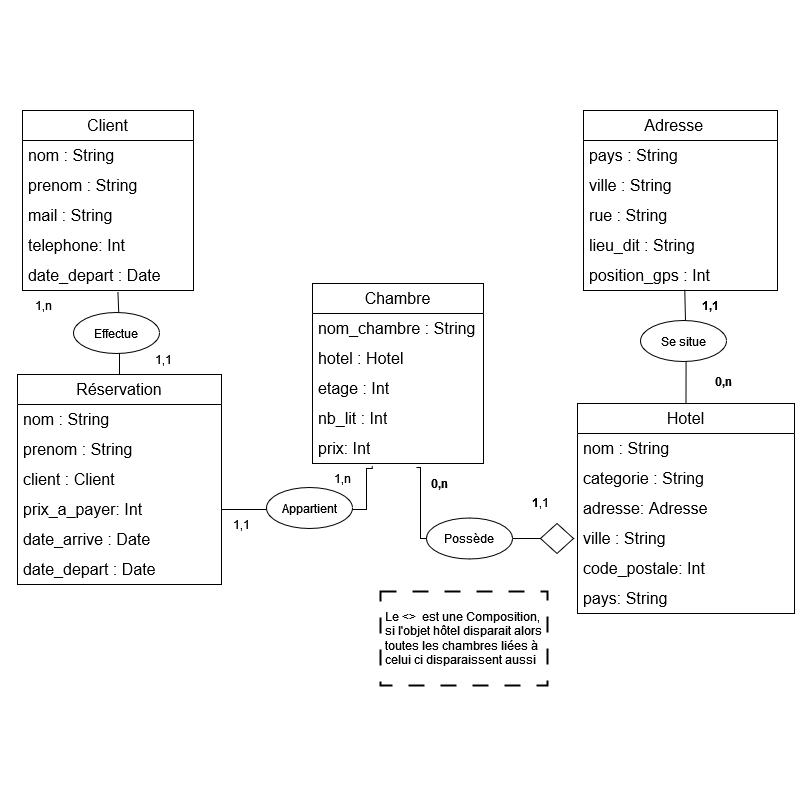

The diagram above was exported from draw.io. Its source (the exported page's mxGraphModel, read from the mxfile embedded in the PNG):
<mxGraphModel dx="1988" dy="788" grid="0" gridSize="10" guides="1" tooltips="1" connect="1" arrows="1" fold="1" page="0" pageScale="1" pageWidth="827" pageHeight="1169" math="0" shadow="0">
  <root>
    <mxCell id="0" />
    <mxCell id="1" parent="0" />
    <mxCell id="yXlYCfRDytEm4iUw-NI7-7" value="Adresse&lt;span style=&quot;white-space: pre;&quot;&gt;&#09;&lt;/span&gt;" style="swimlane;fontStyle=0;childLayout=stackLayout;horizontal=1;startSize=30;horizontalStack=0;resizeParent=1;resizeParentMax=0;resizeLast=0;collapsible=1;marginBottom=0;whiteSpace=wrap;html=1;fontSize=16;" vertex="1" parent="1">
      <mxGeometry x="183" y="110" width="194" height="180" as="geometry" />
    </mxCell>
    <mxCell id="yXlYCfRDytEm4iUw-NI7-8" value="pays : String" style="text;strokeColor=none;fillColor=none;align=left;verticalAlign=middle;spacingLeft=4;spacingRight=4;overflow=hidden;points=[[0,0.5],[1,0.5]];portConstraint=eastwest;rotatable=0;whiteSpace=wrap;html=1;fontSize=16;" vertex="1" parent="yXlYCfRDytEm4iUw-NI7-7">
      <mxGeometry y="30" width="194" height="30" as="geometry" />
    </mxCell>
    <mxCell id="yXlYCfRDytEm4iUw-NI7-9" value="ville : String " style="text;strokeColor=none;fillColor=none;align=left;verticalAlign=middle;spacingLeft=4;spacingRight=4;overflow=hidden;points=[[0,0.5],[1,0.5]];portConstraint=eastwest;rotatable=0;whiteSpace=wrap;html=1;fontSize=16;" vertex="1" parent="yXlYCfRDytEm4iUw-NI7-7">
      <mxGeometry y="60" width="194" height="30" as="geometry" />
    </mxCell>
    <mxCell id="yXlYCfRDytEm4iUw-NI7-10" value="rue : String" style="text;strokeColor=none;fillColor=none;align=left;verticalAlign=middle;spacingLeft=4;spacingRight=4;overflow=hidden;points=[[0,0.5],[1,0.5]];portConstraint=eastwest;rotatable=0;whiteSpace=wrap;html=1;fontSize=16;" vertex="1" parent="yXlYCfRDytEm4iUw-NI7-7">
      <mxGeometry y="90" width="194" height="30" as="geometry" />
    </mxCell>
    <mxCell id="yXlYCfRDytEm4iUw-NI7-12" value="lieu_dit : String" style="text;strokeColor=none;fillColor=none;align=left;verticalAlign=middle;spacingLeft=4;spacingRight=4;overflow=hidden;points=[[0,0.5],[1,0.5]];portConstraint=eastwest;rotatable=0;whiteSpace=wrap;html=1;fontSize=16;" vertex="1" parent="yXlYCfRDytEm4iUw-NI7-7">
      <mxGeometry y="120" width="194" height="30" as="geometry" />
    </mxCell>
    <mxCell id="yXlYCfRDytEm4iUw-NI7-13" value="position_gps : Int" style="text;strokeColor=none;fillColor=none;align=left;verticalAlign=middle;spacingLeft=4;spacingRight=4;overflow=hidden;points=[[0,0.5],[1,0.5]];portConstraint=eastwest;rotatable=0;whiteSpace=wrap;html=1;fontSize=16;" vertex="1" parent="yXlYCfRDytEm4iUw-NI7-7">
      <mxGeometry y="150" width="194" height="30" as="geometry" />
    </mxCell>
    <mxCell id="yXlYCfRDytEm4iUw-NI7-14" value="Hotel" style="swimlane;fontStyle=0;childLayout=stackLayout;horizontal=1;startSize=30;horizontalStack=0;resizeParent=1;resizeParentMax=0;resizeLast=0;collapsible=1;marginBottom=0;whiteSpace=wrap;html=1;fontSize=16;" vertex="1" parent="1">
      <mxGeometry x="177" y="403" width="217" height="210" as="geometry" />
    </mxCell>
    <mxCell id="yXlYCfRDytEm4iUw-NI7-15" value="nom : String" style="text;strokeColor=none;fillColor=none;align=left;verticalAlign=middle;spacingLeft=4;spacingRight=4;overflow=hidden;points=[[0,0.5],[1,0.5]];portConstraint=eastwest;rotatable=0;whiteSpace=wrap;html=1;fontSize=16;" vertex="1" parent="yXlYCfRDytEm4iUw-NI7-14">
      <mxGeometry y="30" width="217" height="30" as="geometry" />
    </mxCell>
    <mxCell id="yXlYCfRDytEm4iUw-NI7-16" value="categorie : String " style="text;strokeColor=none;fillColor=none;align=left;verticalAlign=middle;spacingLeft=4;spacingRight=4;overflow=hidden;points=[[0,0.5],[1,0.5]];portConstraint=eastwest;rotatable=0;whiteSpace=wrap;html=1;fontSize=16;" vertex="1" parent="yXlYCfRDytEm4iUw-NI7-14">
      <mxGeometry y="60" width="217" height="30" as="geometry" />
    </mxCell>
    <mxCell id="yXlYCfRDytEm4iUw-NI7-17" value="adresse: Adresse" style="text;strokeColor=none;fillColor=none;align=left;verticalAlign=middle;spacingLeft=4;spacingRight=4;overflow=hidden;points=[[0,0.5],[1,0.5]];portConstraint=eastwest;rotatable=0;whiteSpace=wrap;html=1;fontSize=16;" vertex="1" parent="yXlYCfRDytEm4iUw-NI7-14">
      <mxGeometry y="90" width="217" height="30" as="geometry" />
    </mxCell>
    <mxCell id="yXlYCfRDytEm4iUw-NI7-18" value="ville : String" style="text;strokeColor=none;fillColor=none;align=left;verticalAlign=middle;spacingLeft=4;spacingRight=4;overflow=hidden;points=[[0,0.5],[1,0.5]];portConstraint=eastwest;rotatable=0;whiteSpace=wrap;html=1;fontSize=16;" vertex="1" parent="yXlYCfRDytEm4iUw-NI7-14">
      <mxGeometry y="120" width="217" height="30" as="geometry" />
    </mxCell>
    <mxCell id="yXlYCfRDytEm4iUw-NI7-19" value="code_postale: Int" style="text;strokeColor=none;fillColor=none;align=left;verticalAlign=middle;spacingLeft=4;spacingRight=4;overflow=hidden;points=[[0,0.5],[1,0.5]];portConstraint=eastwest;rotatable=0;whiteSpace=wrap;html=1;fontSize=16;" vertex="1" parent="yXlYCfRDytEm4iUw-NI7-14">
      <mxGeometry y="150" width="217" height="30" as="geometry" />
    </mxCell>
    <mxCell id="yXlYCfRDytEm4iUw-NI7-20" value="pays: String" style="text;strokeColor=none;fillColor=none;align=left;verticalAlign=middle;spacingLeft=4;spacingRight=4;overflow=hidden;points=[[0,0.5],[1,0.5]];portConstraint=eastwest;rotatable=0;whiteSpace=wrap;html=1;fontSize=16;" vertex="1" parent="yXlYCfRDytEm4iUw-NI7-14">
      <mxGeometry y="180" width="217" height="30" as="geometry" />
    </mxCell>
    <mxCell id="yXlYCfRDytEm4iUw-NI7-21" value="Chambre" style="swimlane;fontStyle=0;childLayout=stackLayout;horizontal=1;startSize=30;horizontalStack=0;resizeParent=1;resizeParentMax=0;resizeLast=0;collapsible=1;marginBottom=0;whiteSpace=wrap;html=1;fontSize=16;" vertex="1" parent="1">
      <mxGeometry x="-88" y="283" width="171" height="180" as="geometry" />
    </mxCell>
    <mxCell id="yXlYCfRDytEm4iUw-NI7-22" value="nom_chambre : String" style="text;strokeColor=none;fillColor=none;align=left;verticalAlign=middle;spacingLeft=4;spacingRight=4;overflow=hidden;points=[[0,0.5],[1,0.5]];portConstraint=eastwest;rotatable=0;whiteSpace=wrap;html=1;fontSize=16;" vertex="1" parent="yXlYCfRDytEm4iUw-NI7-21">
      <mxGeometry y="30" width="171" height="30" as="geometry" />
    </mxCell>
    <mxCell id="yXlYCfRDytEm4iUw-NI7-23" value="hotel : Hotel " style="text;strokeColor=none;fillColor=none;align=left;verticalAlign=middle;spacingLeft=4;spacingRight=4;overflow=hidden;points=[[0,0.5],[1,0.5]];portConstraint=eastwest;rotatable=0;whiteSpace=wrap;html=1;fontSize=16;" vertex="1" parent="yXlYCfRDytEm4iUw-NI7-21">
      <mxGeometry y="60" width="171" height="30" as="geometry" />
    </mxCell>
    <mxCell id="yXlYCfRDytEm4iUw-NI7-24" value="etage : Int" style="text;strokeColor=none;fillColor=none;align=left;verticalAlign=middle;spacingLeft=4;spacingRight=4;overflow=hidden;points=[[0,0.5],[1,0.5]];portConstraint=eastwest;rotatable=0;whiteSpace=wrap;html=1;fontSize=16;" vertex="1" parent="yXlYCfRDytEm4iUw-NI7-21">
      <mxGeometry y="90" width="171" height="30" as="geometry" />
    </mxCell>
    <mxCell id="yXlYCfRDytEm4iUw-NI7-25" value="nb_lit : Int" style="text;strokeColor=none;fillColor=none;align=left;verticalAlign=middle;spacingLeft=4;spacingRight=4;overflow=hidden;points=[[0,0.5],[1,0.5]];portConstraint=eastwest;rotatable=0;whiteSpace=wrap;html=1;fontSize=16;" vertex="1" parent="yXlYCfRDytEm4iUw-NI7-21">
      <mxGeometry y="120" width="171" height="30" as="geometry" />
    </mxCell>
    <mxCell id="yXlYCfRDytEm4iUw-NI7-26" value="prix: Int" style="text;strokeColor=none;fillColor=none;align=left;verticalAlign=middle;spacingLeft=4;spacingRight=4;overflow=hidden;points=[[0,0.5],[1,0.5]];portConstraint=eastwest;rotatable=0;whiteSpace=wrap;html=1;fontSize=16;" vertex="1" parent="yXlYCfRDytEm4iUw-NI7-21">
      <mxGeometry y="150" width="171" height="30" as="geometry" />
    </mxCell>
    <mxCell id="yXlYCfRDytEm4iUw-NI7-28" value="Réservation" style="swimlane;fontStyle=0;childLayout=stackLayout;horizontal=1;startSize=30;horizontalStack=0;resizeParent=1;resizeParentMax=0;resizeLast=0;collapsible=1;marginBottom=0;whiteSpace=wrap;html=1;fontSize=16;" vertex="1" parent="1">
      <mxGeometry x="-383" y="374" width="204" height="210" as="geometry" />
    </mxCell>
    <mxCell id="yXlYCfRDytEm4iUw-NI7-29" value="nom : String" style="text;strokeColor=none;fillColor=none;align=left;verticalAlign=middle;spacingLeft=4;spacingRight=4;overflow=hidden;points=[[0,0.5],[1,0.5]];portConstraint=eastwest;rotatable=0;whiteSpace=wrap;html=1;fontSize=16;" vertex="1" parent="yXlYCfRDytEm4iUw-NI7-28">
      <mxGeometry y="30" width="204" height="30" as="geometry" />
    </mxCell>
    <mxCell id="yXlYCfRDytEm4iUw-NI7-30" value="prenom : String " style="text;strokeColor=none;fillColor=none;align=left;verticalAlign=middle;spacingLeft=4;spacingRight=4;overflow=hidden;points=[[0,0.5],[1,0.5]];portConstraint=eastwest;rotatable=0;whiteSpace=wrap;html=1;fontSize=16;" vertex="1" parent="yXlYCfRDytEm4iUw-NI7-28">
      <mxGeometry y="60" width="204" height="30" as="geometry" />
    </mxCell>
    <mxCell id="yXlYCfRDytEm4iUw-NI7-31" value="client : Client" style="text;strokeColor=none;fillColor=none;align=left;verticalAlign=middle;spacingLeft=4;spacingRight=4;overflow=hidden;points=[[0,0.5],[1,0.5]];portConstraint=eastwest;rotatable=0;whiteSpace=wrap;html=1;fontSize=16;" vertex="1" parent="yXlYCfRDytEm4iUw-NI7-28">
      <mxGeometry y="90" width="204" height="30" as="geometry" />
    </mxCell>
    <mxCell id="yXlYCfRDytEm4iUw-NI7-32" value="prix_a_payer: Int" style="text;strokeColor=none;fillColor=none;align=left;verticalAlign=middle;spacingLeft=4;spacingRight=4;overflow=hidden;points=[[0,0.5],[1,0.5]];portConstraint=eastwest;rotatable=0;whiteSpace=wrap;html=1;fontSize=16;" vertex="1" parent="yXlYCfRDytEm4iUw-NI7-28">
      <mxGeometry y="120" width="204" height="30" as="geometry" />
    </mxCell>
    <mxCell id="yXlYCfRDytEm4iUw-NI7-33" value="date_arrive : Date" style="text;strokeColor=none;fillColor=none;align=left;verticalAlign=middle;spacingLeft=4;spacingRight=4;overflow=hidden;points=[[0,0.5],[1,0.5]];portConstraint=eastwest;rotatable=0;whiteSpace=wrap;html=1;fontSize=16;" vertex="1" parent="yXlYCfRDytEm4iUw-NI7-28">
      <mxGeometry y="150" width="204" height="30" as="geometry" />
    </mxCell>
    <mxCell id="yXlYCfRDytEm4iUw-NI7-35" value="date_depart : Date" style="text;strokeColor=none;fillColor=none;align=left;verticalAlign=middle;spacingLeft=4;spacingRight=4;overflow=hidden;points=[[0,0.5],[1,0.5]];portConstraint=eastwest;rotatable=0;whiteSpace=wrap;html=1;fontSize=16;" vertex="1" parent="yXlYCfRDytEm4iUw-NI7-28">
      <mxGeometry y="180" width="204" height="30" as="geometry" />
    </mxCell>
    <mxCell id="yXlYCfRDytEm4iUw-NI7-36" value="Client" style="swimlane;fontStyle=0;childLayout=stackLayout;horizontal=1;startSize=30;horizontalStack=0;resizeParent=1;resizeParentMax=0;resizeLast=0;collapsible=1;marginBottom=0;whiteSpace=wrap;html=1;fontSize=16;" vertex="1" parent="1">
      <mxGeometry x="-378" y="110" width="171" height="180" as="geometry" />
    </mxCell>
    <mxCell id="yXlYCfRDytEm4iUw-NI7-37" value="nom : String" style="text;strokeColor=none;fillColor=none;align=left;verticalAlign=middle;spacingLeft=4;spacingRight=4;overflow=hidden;points=[[0,0.5],[1,0.5]];portConstraint=eastwest;rotatable=0;whiteSpace=wrap;html=1;fontSize=16;" vertex="1" parent="yXlYCfRDytEm4iUw-NI7-36">
      <mxGeometry y="30" width="171" height="30" as="geometry" />
    </mxCell>
    <mxCell id="yXlYCfRDytEm4iUw-NI7-38" value="prenom : String " style="text;strokeColor=none;fillColor=none;align=left;verticalAlign=middle;spacingLeft=4;spacingRight=4;overflow=hidden;points=[[0,0.5],[1,0.5]];portConstraint=eastwest;rotatable=0;whiteSpace=wrap;html=1;fontSize=16;" vertex="1" parent="yXlYCfRDytEm4iUw-NI7-36">
      <mxGeometry y="60" width="171" height="30" as="geometry" />
    </mxCell>
    <mxCell id="yXlYCfRDytEm4iUw-NI7-39" value="mail : String" style="text;strokeColor=none;fillColor=none;align=left;verticalAlign=middle;spacingLeft=4;spacingRight=4;overflow=hidden;points=[[0,0.5],[1,0.5]];portConstraint=eastwest;rotatable=0;whiteSpace=wrap;html=1;fontSize=16;" vertex="1" parent="yXlYCfRDytEm4iUw-NI7-36">
      <mxGeometry y="90" width="171" height="30" as="geometry" />
    </mxCell>
    <mxCell id="yXlYCfRDytEm4iUw-NI7-40" value="telephone: Int" style="text;strokeColor=none;fillColor=none;align=left;verticalAlign=middle;spacingLeft=4;spacingRight=4;overflow=hidden;points=[[0,0.5],[1,0.5]];portConstraint=eastwest;rotatable=0;whiteSpace=wrap;html=1;fontSize=16;" vertex="1" parent="yXlYCfRDytEm4iUw-NI7-36">
      <mxGeometry y="120" width="171" height="30" as="geometry" />
    </mxCell>
    <mxCell id="yXlYCfRDytEm4iUw-NI7-42" value="date_depart : Date" style="text;strokeColor=none;fillColor=none;align=left;verticalAlign=middle;spacingLeft=4;spacingRight=4;overflow=hidden;points=[[0,0.5],[1,0.5]];portConstraint=eastwest;rotatable=0;whiteSpace=wrap;html=1;fontSize=16;" vertex="1" parent="yXlYCfRDytEm4iUw-NI7-36">
      <mxGeometry y="150" width="171" height="30" as="geometry" />
    </mxCell>
    <mxCell id="yXlYCfRDytEm4iUw-NI7-43" style="edgeStyle=orthogonalEdgeStyle;rounded=0;orthogonalLoop=1;jettySize=auto;html=1;exitX=0.5;exitY=0;exitDx=0;exitDy=0;entryX=0.522;entryY=0.967;entryDx=0;entryDy=0;entryPerimeter=0;endArrow=none;endFill=0;" edge="1" parent="1" source="yXlYCfRDytEm4iUw-NI7-14" target="yXlYCfRDytEm4iUw-NI7-13">
      <mxGeometry relative="1" as="geometry" />
    </mxCell>
    <mxCell id="yXlYCfRDytEm4iUw-NI7-44" value="&lt;b&gt;1,1&lt;/b&gt;" style="text;html=1;strokeColor=none;fillColor=none;align=center;verticalAlign=middle;whiteSpace=wrap;rounded=0;" vertex="1" parent="1">
      <mxGeometry x="280" y="290" width="60" height="30" as="geometry" />
    </mxCell>
    <mxCell id="yXlYCfRDytEm4iUw-NI7-45" value="&lt;b&gt;0,n &lt;br&gt;&lt;/b&gt;" style="text;html=1;strokeColor=none;fillColor=none;align=center;verticalAlign=middle;whiteSpace=wrap;rounded=0;" vertex="1" parent="1">
      <mxGeometry x="294" y="366" width="60" height="30" as="geometry" />
    </mxCell>
    <mxCell id="yXlYCfRDytEm4iUw-NI7-47" value="Se situe" style="ellipse;whiteSpace=wrap;html=1;" vertex="1" parent="1">
      <mxGeometry x="240" y="320" width="86" height="41" as="geometry" />
    </mxCell>
    <mxCell id="yXlYCfRDytEm4iUw-NI7-49" style="edgeStyle=orthogonalEdgeStyle;rounded=0;orthogonalLoop=1;jettySize=auto;html=1;exitX=0;exitY=0.5;exitDx=0;exitDy=0;entryX=0.608;entryY=1.133;entryDx=0;entryDy=0;entryPerimeter=0;endArrow=none;endFill=0;" edge="1" parent="1" source="yXlYCfRDytEm4iUw-NI7-50" target="yXlYCfRDytEm4iUw-NI7-26">
      <mxGeometry relative="1" as="geometry">
        <mxPoint x="20" y="488" as="targetPoint" />
        <Array as="points">
          <mxPoint x="20" y="467" />
        </Array>
      </mxGeometry>
    </mxCell>
    <mxCell id="yXlYCfRDytEm4iUw-NI7-50" value="" style="rhombus;whiteSpace=wrap;html=1;" vertex="1" parent="1">
      <mxGeometry x="140" y="523" width="33" height="30" as="geometry" />
    </mxCell>
    <mxCell id="yXlYCfRDytEm4iUw-NI7-53" value="&lt;b&gt;1&lt;/b&gt;,1" style="text;html=1;strokeColor=none;fillColor=none;align=center;verticalAlign=middle;whiteSpace=wrap;rounded=0;" vertex="1" parent="1">
      <mxGeometry x="110" y="487" width="60" height="30" as="geometry" />
    </mxCell>
    <mxCell id="yXlYCfRDytEm4iUw-NI7-54" value="&lt;b&gt;0,n&lt;/b&gt;" style="text;html=1;strokeColor=none;fillColor=none;align=center;verticalAlign=middle;whiteSpace=wrap;rounded=0;" vertex="1" parent="1">
      <mxGeometry x="9" y="468" width="60" height="30" as="geometry" />
    </mxCell>
    <mxCell id="yXlYCfRDytEm4iUw-NI7-55" style="edgeStyle=orthogonalEdgeStyle;rounded=0;orthogonalLoop=1;jettySize=auto;html=1;exitX=1;exitY=0.5;exitDx=0;exitDy=0;entryX=0.349;entryY=1.086;entryDx=0;entryDy=0;entryPerimeter=0;endArrow=none;endFill=0;" edge="1" parent="1" source="yXlYCfRDytEm4iUw-NI7-32" target="yXlYCfRDytEm4iUw-NI7-26">
      <mxGeometry relative="1" as="geometry">
        <mxPoint x="-31.14285714285711" y="479.8571428571429" as="targetPoint" />
        <Array as="points">
          <mxPoint x="-34" y="509" />
          <mxPoint x="-34" y="468" />
          <mxPoint x="-28" y="468" />
        </Array>
      </mxGeometry>
    </mxCell>
    <mxCell id="yXlYCfRDytEm4iUw-NI7-56" value="Appartient" style="ellipse;whiteSpace=wrap;html=1;" vertex="1" parent="1">
      <mxGeometry x="-134" y="487" width="86" height="41" as="geometry" />
    </mxCell>
    <mxCell id="yXlYCfRDytEm4iUw-NI7-57" value="1,1" style="text;html=1;strokeColor=none;fillColor=none;align=center;verticalAlign=middle;whiteSpace=wrap;rounded=0;" vertex="1" parent="1">
      <mxGeometry x="-189" y="509" width="60" height="30" as="geometry" />
    </mxCell>
    <mxCell id="yXlYCfRDytEm4iUw-NI7-58" value="1,n" style="text;html=1;strokeColor=none;fillColor=none;align=center;verticalAlign=middle;whiteSpace=wrap;rounded=0;" vertex="1" parent="1">
      <mxGeometry x="-88" y="463" width="60" height="30" as="geometry" />
    </mxCell>
    <mxCell id="yXlYCfRDytEm4iUw-NI7-60" style="edgeStyle=orthogonalEdgeStyle;rounded=0;orthogonalLoop=1;jettySize=auto;html=1;exitX=0.5;exitY=0;exitDx=0;exitDy=0;entryX=0.558;entryY=1.043;entryDx=0;entryDy=0;entryPerimeter=0;endArrow=none;endFill=0;" edge="1" parent="1" source="yXlYCfRDytEm4iUw-NI7-28" target="yXlYCfRDytEm4iUw-NI7-42">
      <mxGeometry relative="1" as="geometry">
        <Array as="points">
          <mxPoint x="-281" y="332" />
          <mxPoint x="-283" y="332" />
        </Array>
      </mxGeometry>
    </mxCell>
    <mxCell id="yXlYCfRDytEm4iUw-NI7-61" value="Effectue" style="ellipse;whiteSpace=wrap;html=1;" vertex="1" parent="1">
      <mxGeometry x="-327" y="312" width="86" height="41" as="geometry" />
    </mxCell>
    <mxCell id="yXlYCfRDytEm4iUw-NI7-62" value="Possède" style="ellipse;whiteSpace=wrap;html=1;" vertex="1" parent="1">
      <mxGeometry x="26" y="517.5" width="86" height="41" as="geometry" />
    </mxCell>
    <mxCell id="yXlYCfRDytEm4iUw-NI7-63" value="1,1" style="text;html=1;strokeColor=none;fillColor=none;align=center;verticalAlign=middle;whiteSpace=wrap;rounded=0;" vertex="1" parent="1">
      <mxGeometry x="-267" y="344" width="60" height="30" as="geometry" />
    </mxCell>
    <mxCell id="yXlYCfRDytEm4iUw-NI7-65" value="1,n" style="text;html=1;strokeColor=none;fillColor=none;align=center;verticalAlign=middle;whiteSpace=wrap;rounded=0;" vertex="1" parent="1">
      <mxGeometry x="-387" y="290" width="60" height="30" as="geometry" />
    </mxCell>
    <mxCell id="yXlYCfRDytEm4iUw-NI7-66" value="&lt;div&gt;&lt;br&gt;&lt;/div&gt;&lt;div&gt;&lt;br&gt;&lt;/div&gt;&lt;div&gt;Le &amp;lt;&amp;gt;&amp;nbsp; est une Composition, &lt;br&gt;&lt;/div&gt;&lt;div&gt;si l'objet hôtel disparait alors toutes les chambres liées à celui ci disparaissent aussi &lt;br&gt;&lt;/div&gt;" style="text;html=1;strokeColor=default;fillColor=none;spacing=5;spacingTop=-20;whiteSpace=wrap;overflow=hidden;rounded=0;strokeWidth=2;dashed=1;dashPattern=8 8;" vertex="1" parent="1">
      <mxGeometry x="-20" y="591" width="167" height="94" as="geometry" />
    </mxCell>
  </root>
</mxGraphModel>